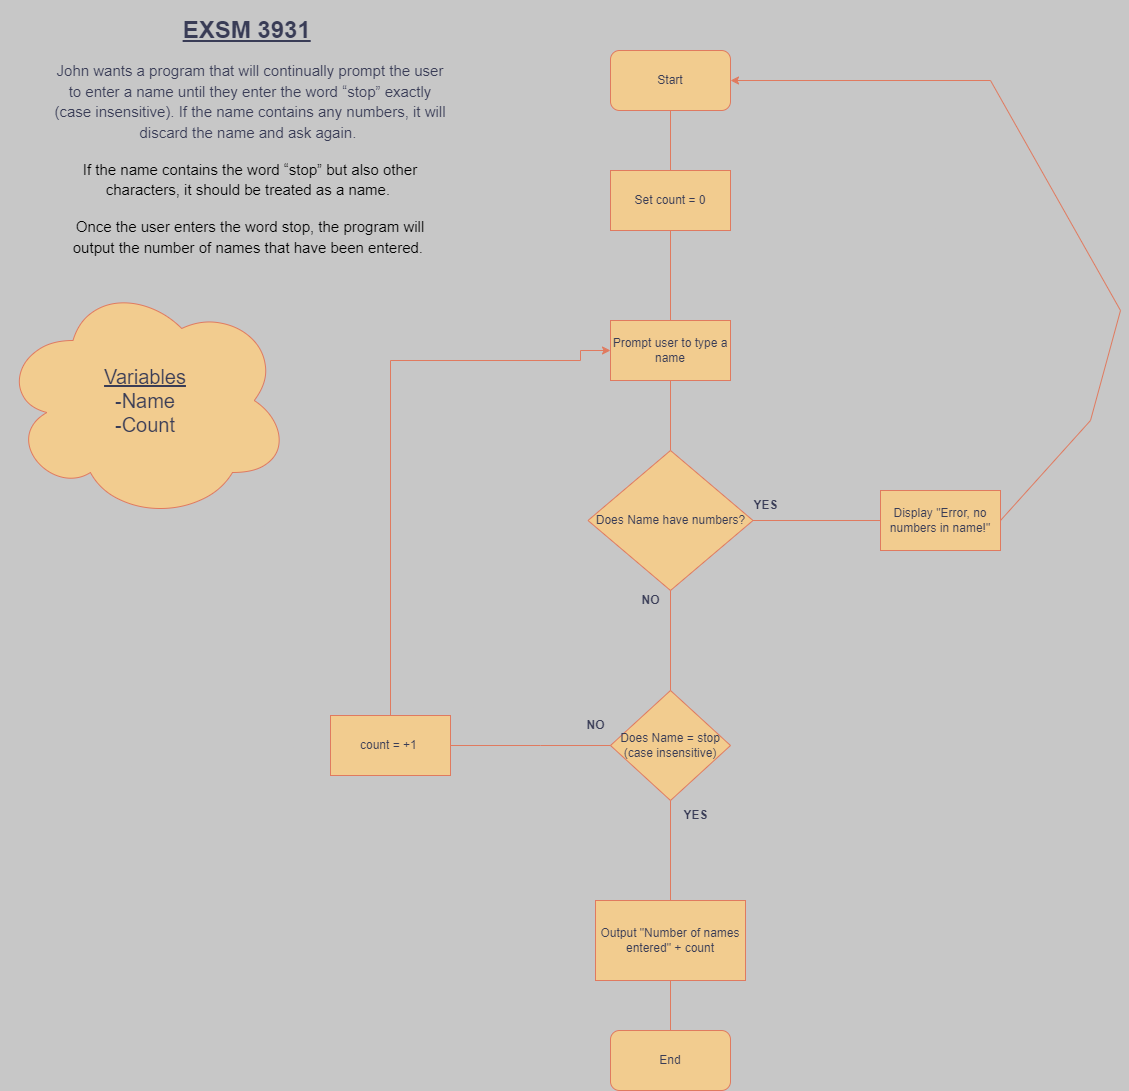

The diagram above was exported from draw.io. Its source (the exported page's mxGraphModel, read from the mxfile embedded in the PNG):
<mxGraphModel dx="2603" dy="768" grid="1" gridSize="10" guides="1" tooltips="1" connect="1" arrows="1" fold="1" page="1" pageScale="1" pageWidth="1169" pageHeight="1654" background="#C7C7C7" math="0" shadow="0">
  <root>
    <mxCell id="WIyWlLk6GJQsqaUBKTNV-0" />
    <mxCell id="WIyWlLk6GJQsqaUBKTNV-1" parent="WIyWlLk6GJQsqaUBKTNV-0" />
    <mxCell id="uVB75Yzy40Y3oINE-wHs-0" value="Start" style="rounded=1;whiteSpace=wrap;html=1;labelBackgroundColor=none;fillColor=#F2CC8F;strokeColor=#E07A5F;fontColor=#393C56;" vertex="1" parent="WIyWlLk6GJQsqaUBKTNV-1">
      <mxGeometry x="600" y="70" width="120" height="60" as="geometry" />
    </mxCell>
    <mxCell id="uVB75Yzy40Y3oINE-wHs-1" value="" style="endArrow=none;html=1;rounded=0;entryX=0.5;entryY=1;entryDx=0;entryDy=0;labelBackgroundColor=none;strokeColor=#E07A5F;fontColor=default;" edge="1" parent="WIyWlLk6GJQsqaUBKTNV-1" target="uVB75Yzy40Y3oINE-wHs-0">
      <mxGeometry width="50" height="50" relative="1" as="geometry">
        <mxPoint x="660" y="190" as="sourcePoint" />
        <mxPoint x="685" y="190" as="targetPoint" />
      </mxGeometry>
    </mxCell>
    <mxCell id="uVB75Yzy40Y3oINE-wHs-2" value="Set count = 0" style="rounded=0;whiteSpace=wrap;html=1;labelBackgroundColor=none;fillColor=#F2CC8F;strokeColor=#E07A5F;fontColor=#393C56;" vertex="1" parent="WIyWlLk6GJQsqaUBKTNV-1">
      <mxGeometry x="600" y="190" width="120" height="60" as="geometry" />
    </mxCell>
    <mxCell id="uVB75Yzy40Y3oINE-wHs-3" value="" style="endArrow=none;html=1;rounded=0;entryX=0.5;entryY=1;entryDx=0;entryDy=0;labelBackgroundColor=none;strokeColor=#E07A5F;fontColor=default;" edge="1" parent="WIyWlLk6GJQsqaUBKTNV-1" target="uVB75Yzy40Y3oINE-wHs-2">
      <mxGeometry width="50" height="50" relative="1" as="geometry">
        <mxPoint x="660" y="340" as="sourcePoint" />
        <mxPoint x="600" y="380" as="targetPoint" />
      </mxGeometry>
    </mxCell>
    <mxCell id="uVB75Yzy40Y3oINE-wHs-4" value="Prompt user to type a name" style="rounded=0;whiteSpace=wrap;html=1;labelBackgroundColor=none;fillColor=#F2CC8F;strokeColor=#E07A5F;fontColor=#393C56;" vertex="1" parent="WIyWlLk6GJQsqaUBKTNV-1">
      <mxGeometry x="600" y="340" width="120" height="60" as="geometry" />
    </mxCell>
    <mxCell id="uVB75Yzy40Y3oINE-wHs-5" value="" style="endArrow=none;html=1;rounded=0;entryX=0.5;entryY=1;entryDx=0;entryDy=0;labelBackgroundColor=none;strokeColor=#E07A5F;fontColor=default;" edge="1" parent="WIyWlLk6GJQsqaUBKTNV-1" target="uVB75Yzy40Y3oINE-wHs-4">
      <mxGeometry width="50" height="50" relative="1" as="geometry">
        <mxPoint x="660" y="470" as="sourcePoint" />
        <mxPoint x="680" y="420" as="targetPoint" />
      </mxGeometry>
    </mxCell>
    <mxCell id="uVB75Yzy40Y3oINE-wHs-6" value="Does Name have numbers?" style="rhombus;whiteSpace=wrap;html=1;labelBackgroundColor=none;fillColor=#F2CC8F;strokeColor=#E07A5F;fontColor=#393C56;" vertex="1" parent="WIyWlLk6GJQsqaUBKTNV-1">
      <mxGeometry x="577.5" y="470" width="165" height="140" as="geometry" />
    </mxCell>
    <mxCell id="uVB75Yzy40Y3oINE-wHs-7" value="" style="endArrow=none;html=1;rounded=0;exitX=1;exitY=0.5;exitDx=0;exitDy=0;labelBackgroundColor=none;strokeColor=#E07A5F;fontColor=default;" edge="1" parent="WIyWlLk6GJQsqaUBKTNV-1" source="uVB75Yzy40Y3oINE-wHs-6">
      <mxGeometry width="50" height="50" relative="1" as="geometry">
        <mxPoint x="780" y="550" as="sourcePoint" />
        <mxPoint x="870" y="540" as="targetPoint" />
      </mxGeometry>
    </mxCell>
    <mxCell id="uVB75Yzy40Y3oINE-wHs-8" value="&lt;b&gt;YES&lt;/b&gt;" style="text;html=1;align=center;verticalAlign=middle;resizable=0;points=[];autosize=1;strokeColor=none;fillColor=none;labelBackgroundColor=none;fontColor=#393C56;" vertex="1" parent="WIyWlLk6GJQsqaUBKTNV-1">
      <mxGeometry x="730" y="510" width="50" height="30" as="geometry" />
    </mxCell>
    <mxCell id="uVB75Yzy40Y3oINE-wHs-9" value="Display &quot;Error, no numbers in name!&quot;" style="rounded=0;whiteSpace=wrap;html=1;labelBackgroundColor=none;fillColor=#F2CC8F;strokeColor=#E07A5F;fontColor=#393C56;" vertex="1" parent="WIyWlLk6GJQsqaUBKTNV-1">
      <mxGeometry x="870" y="510" width="120" height="60" as="geometry" />
    </mxCell>
    <mxCell id="uVB75Yzy40Y3oINE-wHs-10" value="" style="endArrow=classic;html=1;rounded=0;exitX=1;exitY=0.5;exitDx=0;exitDy=0;entryX=1;entryY=0.5;entryDx=0;entryDy=0;labelBackgroundColor=none;strokeColor=#E07A5F;fontColor=default;" edge="1" parent="WIyWlLk6GJQsqaUBKTNV-1" source="uVB75Yzy40Y3oINE-wHs-9" target="uVB75Yzy40Y3oINE-wHs-0">
      <mxGeometry width="50" height="50" relative="1" as="geometry">
        <mxPoint x="1020" y="560" as="sourcePoint" />
        <mxPoint x="1070" y="510" as="targetPoint" />
        <Array as="points">
          <mxPoint x="1080" y="440" />
          <mxPoint x="1110" y="330" />
          <mxPoint x="980" y="100" />
        </Array>
      </mxGeometry>
    </mxCell>
    <mxCell id="uVB75Yzy40Y3oINE-wHs-11" value="" style="endArrow=none;html=1;rounded=0;exitX=0.5;exitY=0;exitDx=0;exitDy=0;labelBackgroundColor=none;strokeColor=#E07A5F;fontColor=default;" edge="1" parent="WIyWlLk6GJQsqaUBKTNV-1" source="uVB75Yzy40Y3oINE-wHs-13">
      <mxGeometry width="50" height="50" relative="1" as="geometry">
        <mxPoint x="660" y="660" as="sourcePoint" />
        <mxPoint x="660" y="610" as="targetPoint" />
      </mxGeometry>
    </mxCell>
    <mxCell id="uVB75Yzy40Y3oINE-wHs-12" value="&lt;b&gt;NO&lt;/b&gt;" style="text;html=1;align=center;verticalAlign=middle;resizable=0;points=[];autosize=1;strokeColor=none;fillColor=none;labelBackgroundColor=none;fontColor=#393C56;" vertex="1" parent="WIyWlLk6GJQsqaUBKTNV-1">
      <mxGeometry x="620" y="605" width="40" height="30" as="geometry" />
    </mxCell>
    <mxCell id="uVB75Yzy40Y3oINE-wHs-13" value="Does Name = stop&lt;br&gt;(case insensitive)" style="rhombus;whiteSpace=wrap;html=1;labelBackgroundColor=none;fillColor=#F2CC8F;strokeColor=#E07A5F;fontColor=#393C56;" vertex="1" parent="WIyWlLk6GJQsqaUBKTNV-1">
      <mxGeometry x="600" y="710" width="120" height="110" as="geometry" />
    </mxCell>
    <mxCell id="uVB75Yzy40Y3oINE-wHs-14" value="&lt;b&gt;YES&lt;/b&gt;" style="text;html=1;align=center;verticalAlign=middle;resizable=0;points=[];autosize=1;strokeColor=none;fillColor=none;labelBackgroundColor=none;fontColor=#393C56;" vertex="1" parent="WIyWlLk6GJQsqaUBKTNV-1">
      <mxGeometry x="660" y="820" width="50" height="30" as="geometry" />
    </mxCell>
    <mxCell id="uVB75Yzy40Y3oINE-wHs-15" value="" style="endArrow=none;html=1;rounded=0;entryX=0;entryY=0.5;entryDx=0;entryDy=0;exitX=1;exitY=0.5;exitDx=0;exitDy=0;labelBackgroundColor=none;strokeColor=#E07A5F;fontColor=default;" edge="1" parent="WIyWlLk6GJQsqaUBKTNV-1" source="uVB75Yzy40Y3oINE-wHs-19" target="uVB75Yzy40Y3oINE-wHs-13">
      <mxGeometry width="50" height="50" relative="1" as="geometry">
        <mxPoint x="450" y="765" as="sourcePoint" />
        <mxPoint x="577.5" y="710" as="targetPoint" />
        <Array as="points">
          <mxPoint x="530" y="765" />
        </Array>
      </mxGeometry>
    </mxCell>
    <mxCell id="uVB75Yzy40Y3oINE-wHs-17" value="&lt;b&gt;NO&lt;/b&gt;" style="text;html=1;align=center;verticalAlign=middle;resizable=0;points=[];autosize=1;strokeColor=none;fillColor=none;labelBackgroundColor=none;fontColor=#393C56;" vertex="1" parent="WIyWlLk6GJQsqaUBKTNV-1">
      <mxGeometry x="565" y="730" width="40" height="30" as="geometry" />
    </mxCell>
    <mxCell id="uVB75Yzy40Y3oINE-wHs-18" value="" style="endArrow=none;html=1;rounded=0;entryX=0.5;entryY=1;entryDx=0;entryDy=0;labelBackgroundColor=none;strokeColor=#E07A5F;fontColor=default;" edge="1" parent="WIyWlLk6GJQsqaUBKTNV-1" target="uVB75Yzy40Y3oINE-wHs-13">
      <mxGeometry width="50" height="50" relative="1" as="geometry">
        <mxPoint x="660" y="930" as="sourcePoint" />
        <mxPoint x="670" y="860" as="targetPoint" />
      </mxGeometry>
    </mxCell>
    <mxCell id="uVB75Yzy40Y3oINE-wHs-21" value="" style="edgeStyle=orthogonalEdgeStyle;rounded=0;orthogonalLoop=1;jettySize=auto;html=1;entryX=0;entryY=0.5;entryDx=0;entryDy=0;labelBackgroundColor=none;strokeColor=#E07A5F;fontColor=default;" edge="1" parent="WIyWlLk6GJQsqaUBKTNV-1" source="uVB75Yzy40Y3oINE-wHs-19" target="uVB75Yzy40Y3oINE-wHs-4">
      <mxGeometry relative="1" as="geometry">
        <mxPoint x="600" y="100" as="targetPoint" />
        <Array as="points">
          <mxPoint x="380" y="380" />
          <mxPoint x="570" y="380" />
          <mxPoint x="570" y="370" />
        </Array>
      </mxGeometry>
    </mxCell>
    <mxCell id="uVB75Yzy40Y3oINE-wHs-19" value="count = +1&amp;nbsp;" style="rounded=0;whiteSpace=wrap;html=1;labelBackgroundColor=none;fillColor=#F2CC8F;strokeColor=#E07A5F;fontColor=#393C56;" vertex="1" parent="WIyWlLk6GJQsqaUBKTNV-1">
      <mxGeometry x="320" y="735" width="120" height="60" as="geometry" />
    </mxCell>
    <mxCell id="uVB75Yzy40Y3oINE-wHs-23" value="Output &quot;Number of names entered&quot; + count" style="rounded=0;whiteSpace=wrap;html=1;labelBackgroundColor=none;fillColor=#F2CC8F;strokeColor=#E07A5F;fontColor=#393C56;" vertex="1" parent="WIyWlLk6GJQsqaUBKTNV-1">
      <mxGeometry x="585" y="920" width="150" height="80" as="geometry" />
    </mxCell>
    <mxCell id="uVB75Yzy40Y3oINE-wHs-24" value="End" style="rounded=1;whiteSpace=wrap;html=1;labelBackgroundColor=none;fillColor=#F2CC8F;strokeColor=#E07A5F;fontColor=#393C56;" vertex="1" parent="WIyWlLk6GJQsqaUBKTNV-1">
      <mxGeometry x="600" y="1050" width="120" height="60" as="geometry" />
    </mxCell>
    <mxCell id="uVB75Yzy40Y3oINE-wHs-25" value="" style="endArrow=none;html=1;rounded=0;entryX=0.5;entryY=1;entryDx=0;entryDy=0;exitX=0.5;exitY=0;exitDx=0;exitDy=0;labelBackgroundColor=none;strokeColor=#E07A5F;fontColor=default;" edge="1" parent="WIyWlLk6GJQsqaUBKTNV-1" source="uVB75Yzy40Y3oINE-wHs-24" target="uVB75Yzy40Y3oINE-wHs-23">
      <mxGeometry width="50" height="50" relative="1" as="geometry">
        <mxPoint x="635" y="1050" as="sourcePoint" />
        <mxPoint x="640" y="1030" as="targetPoint" />
      </mxGeometry>
    </mxCell>
    <mxCell id="uVB75Yzy40Y3oINE-wHs-26" value="&lt;h1&gt;&lt;u&gt;EXSM 3931&lt;/u&gt;&amp;nbsp;&lt;/h1&gt;&lt;p style=&quot;line-height: 1.38; margin-top: 0pt; margin-bottom: 12pt; font-size: 15px;&quot; dir=&quot;ltr&quot;&gt;&lt;font style=&quot;font-size: 15px;&quot;&gt;John wants a program that will continually prompt the user to enter a name until they enter the word “stop” exactly (case insensitive). If the name contains any numbers, it will discard the name and ask again.&amp;nbsp;&lt;/font&gt;&lt;/p&gt;&lt;p style=&quot;line-height: 1.38; margin-top: 0pt; margin-bottom: 12pt; font-size: 15px;&quot; dir=&quot;ltr&quot;&gt;&lt;span style=&quot;font-family: Arial; color: rgb(0, 0, 0); background-color: transparent; font-weight: 400; font-style: normal; font-variant: normal; text-decoration: none; vertical-align: baseline;&quot;&gt;If the name contains the word “stop” but also other characters, it should be treated as a name.&amp;nbsp;&lt;/span&gt;&lt;/p&gt;&lt;p&gt;&lt;span id=&quot;docs-internal-guid-e0014f36-7fff-819e-e782-9cada3212131&quot;&gt;&lt;/span&gt;&lt;/p&gt;&lt;p style=&quot;line-height:1.38;margin-top:0pt;margin-bottom:12pt;&quot; dir=&quot;ltr&quot;&gt;&lt;span style=&quot;font-family: Arial; color: rgb(0, 0, 0); background-color: transparent; font-weight: 400; font-style: normal; font-variant: normal; text-decoration: none; vertical-align: baseline;&quot;&gt;&lt;font style=&quot;font-size: 15px;&quot;&gt;Once the user enters the word stop, the program will output the number of names that have been entered.&amp;nbsp;&lt;/font&gt;&lt;/span&gt;&lt;/p&gt;" style="text;html=1;strokeColor=none;fillColor=none;spacing=5;spacingTop=-20;whiteSpace=wrap;overflow=hidden;rounded=0;align=center;labelBackgroundColor=none;fontColor=#393C56;" vertex="1" parent="WIyWlLk6GJQsqaUBKTNV-1">
      <mxGeometry x="40" y="30" width="400" height="260" as="geometry" />
    </mxCell>
    <mxCell id="uVB75Yzy40Y3oINE-wHs-27" value="&lt;span style=&quot;font-size: 20px;&quot;&gt;&lt;u&gt;Variables&lt;/u&gt;&lt;br&gt;-Name&lt;br&gt;-Count&lt;br&gt;&lt;/span&gt;" style="ellipse;shape=cloud;whiteSpace=wrap;html=1;labelBackgroundColor=none;fillColor=#F2CC8F;strokeColor=#E07A5F;fontColor=#393C56;" vertex="1" parent="WIyWlLk6GJQsqaUBKTNV-1">
      <mxGeometry x="-10" y="300" width="290" height="240" as="geometry" />
    </mxCell>
  </root>
</mxGraphModel>